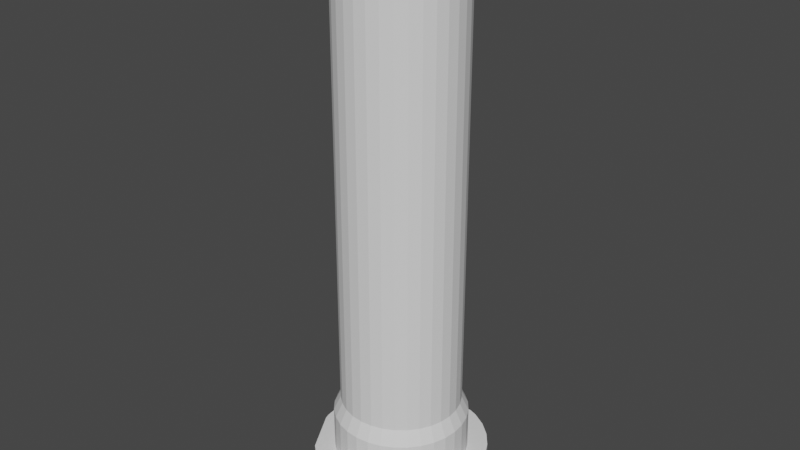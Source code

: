 # Source: buffer.blend  (saved by Blender 2.82.7; exported with 4.5.12 LTS)
import bpy
from mathutils import Matrix  # noqa: F401  (used for matrix-valued properties, if any)

bpy.ops.wm.read_factory_settings(use_empty=True)
scene = bpy.context.scene
scene.name = 'Scene'

# ---- collections
col_collection = bpy.data.collections.new('Collection'); scene.collection.children.link(col_collection)

# ---- world
world_world = bpy.data.worlds.new('World'); scene.world = world_world
world_world.use_nodes = True; world_world.node_tree.nodes.clear()
_N = world_world.node_tree.nodes; _L = world_world.node_tree.links
n0 = _N.new('ShaderNodeOutputWorld'); n0.name = 'World Output'; n0.location = (300, 300)
n1 = _N.new('ShaderNodeBackground'); n1.name = 'Background'; n1.location = (10, 300)
n1.inputs[0].default_value = (0.05088, 0.05088, 0.05088, 1.0)
_L.new(n1.outputs[0], n0.inputs[0])
n0.is_active_output = True
world_world.color = (0.05088, 0.05088, 0.05088)
world_world.use_sun_shadow = False
world_world.sun_shadow_jitter_overblur = 0.0

# ---- meshes
me_cylinder = bpy.data.meshes.new('Cylinder')
me_cylinder.from_pydata([(0.0, 1.0, -1.0), (0.0, 1.0, 1.0), (0.1951, 0.9808, -1.0), (0.1951, 0.9808, 1.0), (0.3827, 0.9239, -1.0), (0.3827, 0.9239, 1.0), (0.5556, 0.8315, -1.0), (0.5556, 0.8315, 1.0), (0.7071, 0.7071, -1.0), (0.7071, 0.7071, 1.0), (0.8315, 0.5556, -1.0), (0.8315, 0.5556, 1.0), (0.9239, 0.3827, -1.0), (0.9239, 0.3827, 1.0), (0.9808, 0.1951, -1.0), (0.9808, 0.1951, 1.0), (1.0, 7.55e-08, -1.0), (1.0, 7.55e-08, 1.0), (0.9808, -0.1951, -1.0), (0.9808, -0.1951, 1.0), (0.9239, -0.3827, -1.0), (0.9239, -0.3827, 1.0), (0.8315, -0.5556, -1.0), (0.8315, -0.5556, 1.0), (0.7071, -0.7071, -1.0), (0.7071, -0.7071, 1.0), (0.5556, -0.8315, -1.0), (0.5556, -0.8315, 1.0), (0.3827, -0.9239, -1.0), (0.3827, -0.9239, 1.0), (0.1951, -0.9808, -1.0), (0.1951, -0.9808, 1.0), (-3.258e-07, -1.0, -1.0), (-3.258e-07, -1.0, 1.0), (-0.1951, -0.9808, -1.0), (-0.1951, -0.9808, 1.0), (-0.3827, -0.9239, -1.0), (-0.3827, -0.9239, 1.0), (-0.5556, -0.8315, -1.0), (-0.5556, -0.8315, 1.0), (-0.7071, -0.7071, -1.0), (-0.7071, -0.7071, 1.0), (-0.8315, -0.5556, -1.0), (-0.8315, -0.5556, 1.0), (-0.9239, -0.3827, -1.0), (-0.9239, -0.3827, 1.0), (-0.9808, -0.1951, -1.0), (-0.9808, -0.1951, 1.0), (-1.0, 9.656e-07, -1.0), (-1.0, 9.656e-07, 1.0), (-0.9808, 0.1951, -1.0), (-0.9808, 0.1951, 1.0), (-0.9239, 0.3827, -1.0), (-0.9239, 0.3827, 1.0), (-0.8315, 0.5556, -1.0), (-0.8315, 0.5556, 1.0), (-0.7071, 0.7071, -1.0), (-0.7071, 0.7071, 1.0), (-0.5556, 0.8315, -1.0), (-0.5556, 0.8315, 1.0), (-0.3827, 0.9239, -1.0), (-0.3827, 0.9239, 1.0), (-0.1951, 0.9808, -1.0), (-0.1951, 0.9808, 1.0), (-0.6224, 0.2578, 1.0), (-0.6224, 0.2578, -1.0), (-0.5601, 0.3743, 1.0), (-0.5601, 0.3743, -1.0), (0.2578, 0.6224, 1.0), (0.2578, 0.6224, -1.0), (0.1314, 0.6607, 1.0), (0.1314, 0.6607, -1.0), (-0.6607, 0.1314, 1.0), (-0.6607, 0.1314, -1.0), (0.4764, 0.4764, 1.0), (0.4764, 0.4764, -1.0), (0.3743, -0.5601, 1.0), (0.3743, -0.5601, -1.0), (0.2578, -0.6224, 1.0), (0.2578, -0.6224, -1.0), (0.5601, 0.3743, 1.0), (0.5601, 0.3743, -1.0), (0.1314, -0.6607, 1.0), (0.1314, -0.6607, -1.0), (-0.2578, -0.6224, 1.0), (-0.2578, -0.6224, -1.0), (-0.6737, 6.505e-07, 1.0), (-0.6737, 6.505e-07, -1.0), (-0.2578, 0.6224, 1.0), (-0.2578, 0.6224, -1.0), (-0.3743, -0.5601, 1.0), (-0.3743, -0.5601, -1.0), (0.6607, -0.1314, 1.0), (0.6607, -0.1314, -1.0), (0.4764, -0.4764, 1.0), (0.4764, -0.4764, -1.0), (0.6224, -0.2578, 1.0), (0.6224, -0.2578, -1.0), (0.6737, 5.086e-08, 1.0), (0.6737, 5.086e-08, -1.0), (-0.4764, 0.4764, 1.0), (-0.4764, 0.4764, -1.0), (-0.3743, 0.5601, 1.0), (-0.3743, 0.5601, -1.0), (-2.195e-07, -0.6737, 1.0), (-2.195e-07, -0.6737, -1.0), (0.0, 0.6737, 1.0), (0.0, 0.6737, -1.0), (0.6607, 0.1314, 1.0), (0.6607, 0.1314, -1.0), (0.3743, 0.5601, 1.0), (0.3743, 0.5601, -1.0), (0.6224, 0.2578, 1.0), (0.6224, 0.2578, -1.0), (-0.6224, -0.2578, 1.0), (-0.6224, -0.2578, -1.0), (-0.5601, -0.3743, 1.0), (-0.5601, -0.3743, -1.0), (-0.6607, -0.1314, 1.0), (-0.6607, -0.1314, -1.0), (-0.4764, -0.4764, 1.0), (-0.4764, -0.4764, -1.0), (-0.1314, -0.6607, 1.0), (-0.1314, -0.6607, -1.0), (0.5601, -0.3743, 1.0), (0.5601, -0.3743, -1.0), (-0.1314, 0.6607, 1.0), (-0.1314, 0.6607, -1.0)], [], [(0, 1, 3, 2), (2, 3, 5, 4), (4, 5, 7, 6), (6, 7, 9, 8), (8, 9, 11, 10), (10, 11, 13, 12), (12, 13, 15, 14), (14, 15, 17, 16), (16, 17, 19, 18), (18, 19, 21, 20), (20, 21, 23, 22), (22, 23, 25, 24), (24, 25, 27, 26), (26, 27, 29, 28), (28, 29, 31, 30), (30, 31, 33, 32), (32, 33, 35, 34), (34, 35, 37, 36), (36, 37, 39, 38), (38, 39, 41, 40), (40, 41, 43, 42), (42, 43, 45, 44), (44, 45, 47, 46), (46, 47, 49, 48), (48, 49, 51, 50), (50, 51, 53, 52), (52, 53, 55, 54), (54, 55, 57, 56), (56, 57, 59, 58), (58, 59, 61, 60), (3, 1, 63, 61, 59, 57, 55, 53, 51, 49, 86, 72, 64, 66, 100, 102, 88, 126, 106, 70, 68, 110, 74, 80, 112, 108, 98, 17, 15, 13, 11, 9, 7, 5), (60, 61, 63, 62), (62, 63, 1, 0), (0, 2, 4, 6, 8, 10, 12, 14, 16, 99, 109, 113, 81, 75, 111, 69, 71, 107, 127, 89, 103, 101, 67, 65, 73, 87, 48, 50, 52, 54, 56, 58, 60, 62), (93, 92, 98, 99), (95, 94, 124, 125), (125, 124, 96, 97), (73, 72, 86, 87), (109, 108, 112, 113), (99, 98, 108, 109), (81, 80, 74, 75), (107, 106, 126, 127), (123, 122, 104, 105), (67, 66, 64, 65), (105, 104, 82, 83), (127, 126, 88, 89), (75, 74, 110, 111), (91, 90, 84, 85), (17, 98, 92, 96, 124, 94, 76, 78, 82, 104, 122, 84, 90, 120, 116, 114, 118, 86, 49, 47, 45, 43, 41, 39, 37, 35, 33, 31, 29, 27, 25, 23, 21, 19), (111, 110, 68, 69), (77, 76, 94, 95), (103, 102, 100, 101), (65, 64, 72, 73), (79, 78, 76, 77), (121, 120, 90, 91), (115, 114, 116, 117), (71, 70, 106, 107), (113, 112, 80, 81), (87, 86, 118, 119), (97, 96, 92, 93), (85, 84, 122, 123), (89, 88, 102, 103), (69, 68, 70, 71), (83, 82, 78, 79), (119, 118, 114, 115), (101, 100, 66, 67), (117, 116, 120, 121), (48, 87, 119, 115, 117, 121, 91, 85, 123, 105, 83, 79, 77, 95, 125, 97, 93, 99, 16, 18, 20, 22, 24, 26, 28, 30, 32, 34, 36, 38, 40, 42, 44, 46)])
_uv = me_cylinder.uv_layers.new(name='UVMap')
_uv.uv.foreach_set('vector', [1.0, 0.5, 1.0, 1.0, 0.9688, 1.0, 0.9688, 0.5, 0.9688, 0.5, 0.9688, 1.0, 0.9375, 1.0, 0.9375, 0.5, 0.9375, 0.5, 0.9375, 1.0, 0.9062, 1.0, 0.9062, 0.5, 0.9062, 0.5, 0.9062, 1.0, 0.875, 1.0, 0.875, 0.5, 0.875, 0.5, 0.875, 1.0, 0.8438, 1.0, 0.8438, 0.5, 0.8438, 0.5, 0.8438, 1.0, 0.8125, 1.0, 0.8125, 0.5, 0.8125, 0.5, 0.8125, 1.0, 0.7812, 1.0, 0.7812, 0.5, 0.7812, 0.5, 0.7812, 1.0, 0.75, 1.0, 0.75, 0.5, 0.75, 0.5, 0.75, 1.0, 0.7188, 1.0, 0.7188, 0.5, 0.7188, 0.5, 0.7188, 1.0, 0.6875, 1.0, 0.6875, 0.5, 0.6875, 0.5, 0.6875, 1.0, 0.6562, 1.0, 0.6562, 0.5, 0.6562, 0.5, 0.6562, 1.0, 0.625, 1.0, 0.625, 0.5, 0.625, 0.5, 0.625, 1.0, 0.5938, 1.0, 0.5938, 0.5, 0.5938, 0.5, 0.5938, 1.0, 0.5625, 1.0, 0.5625, 0.5, 0.5625, 0.5, 0.5625, 1.0, 0.5312, 1.0, 0.5312, 0.5, 0.5312, 0.5, 0.5312, 1.0, 0.5, 1.0, 0.5, 0.5, 0.5, 0.5, 0.5, 1.0, 0.4688, 1.0, 0.4688, 0.5, 0.4688, 0.5, 0.4688, 1.0, 0.4375, 1.0, 0.4375, 0.5, 0.4375, 0.5, 0.4375, 1.0, 0.4062, 1.0, 0.4062, 0.5, 0.4062, 0.5, 0.4062, 1.0, 0.375, 1.0, 0.375, 0.5, 0.375, 0.5, 0.375, 1.0, 0.3438, 1.0, 0.3438, 0.5, 0.3438, 0.5, 0.3438, 1.0, 0.3125, 1.0, 0.3125, 0.5, 0.3125, 0.5, 0.3125, 1.0, 0.2812, 1.0, 0.2812, 0.5, 0.2812, 0.5, 0.2812, 1.0, 0.25, 1.0, 0.25, 0.5, 0.25, 0.5, 0.25, 1.0, 0.2188, 1.0, 0.2188, 0.5, 0.2188, 0.5, 0.2188, 1.0, 0.1875, 1.0, 0.1875, 0.5, 0.1875, 0.5, 0.1875, 1.0, 0.1562, 1.0, 0.1562, 0.5, 0.1562, 0.5, 0.1562, 1.0, 0.125, 1.0, 0.125, 0.5, 0.125, 0.5, 0.125, 1.0, 0.09375, 1.0, 0.09375, 0.5, 0.09375, 0.5, 0.09375, 1.0, 0.0625, 1.0, 0.0625, 0.5, 0.2968, 0.4854, 0.25, 0.49, 0.2032, 0.4854, 0.1582, 0.4717, 0.1167, 0.4496, 0.08029, 0.4197, 0.05045, 0.3833, 0.02827, 0.3418, 0.01461, 0.2968, 0.01, 0.25, 0.08832, 0.25, 0.09142, 0.2815, 0.1006, 0.3119, 0.1156, 0.3398, 0.1357, 0.3643, 0.1602, 0.3844, 0.1881, 0.3994, 0.2185, 0.4086, 0.25, 0.4117, 0.2815, 0.4086, 0.3119, 0.3994, 0.3398, 0.3844, 0.3643, 0.3643, 0.3844, 0.3398, 0.3994, 0.3119, 0.4086, 0.2815, 0.4117, 0.25, 0.49, 0.25, 0.4854, 0.2968, 0.4717, 0.3418, 0.4496, 0.3833, 0.4197, 0.4197, 0.3833, 0.4496, 0.3418, 0.4717, 0.0625, 0.5, 0.0625, 1.0, 0.03125, 1.0, 0.03125, 0.5, 0.03125, 0.5, 0.03125, 1.0, 0.0, 1.0, 0.0, 0.5, 0.75, 0.49, 0.7968, 0.4854, 0.8418, 0.4717, 0.8833, 0.4496, 0.9197, 0.4197, 0.9496, 0.3833, 0.9717, 0.3418, 0.9854, 0.2968, 0.99, 0.25, 0.9117, 0.25, 0.9086, 0.2815, 0.8994, 0.3119, 0.8844, 0.3398, 0.8643, 0.3643, 0.8398, 0.3844, 0.8119, 0.3994, 0.7815, 0.4086, 0.75, 0.4117, 0.7185, 0.4086, 0.6881, 0.3994, 0.6602, 0.3844, 0.6357, 0.3643, 0.6156, 0.3398, 0.6006, 0.3119, 0.5914, 0.2815, 0.5883, 0.25, 0.51, 0.25, 0.5146, 0.2968, 0.5283, 0.3418, 0.5504, 0.3833, 0.5803, 0.4197, 0.6167, 0.4496, 0.6582, 0.4717, 0.7032, 0.4854, 0.7188, 0.5424, 0.7188, 0.584, 0.75, 0.584, 0.75, 0.5424, 0.625, 0.5424, 0.625, 0.584, 0.6562, 0.584, 0.6562, 0.5424, 0.6562, 0.5424, 0.6562, 0.584, 0.6875, 0.584, 0.6875, 0.5424, 0.2188, 0.5424, 0.2188, 0.584, 0.25, 0.584, 0.25, 0.5424, 0.7812, 0.5424, 0.7812, 0.584, 0.8125, 0.584, 0.8125, 0.5424, 0.75, 0.5424, 0.75, 0.584, 0.7812, 0.584, 0.7812, 0.5424, 0.8438, 0.5424, 0.8438, 0.584, 0.875, 0.584, 0.875, 0.5424, 0.0, 0.5424, 0.0, 0.584, 0.03125, 0.584, 0.03125, 0.5424, 0.4688, 0.5424, 0.4688, 0.584, 0.5, 0.584, 0.5, 0.5424, 0.1562, 0.5424, 0.1562, 0.584, 0.1875, 0.584, 0.1875, 0.5424, 0.5, 0.5424, 0.5, 0.584, 0.5312, 0.584, 0.5312, 0.5424, 0.03125, 0.5424, 0.03125, 0.584, 0.0625, 0.584, 0.0625, 0.5424, 0.875, 0.5424, 0.875, 0.584, 0.9062, 0.584, 0.9062, 0.5424, 0.4062, 0.5424, 0.4062, 0.584, 0.4375, 0.584, 0.4375, 0.5424, 0.49, 0.25, 0.4117, 0.25, 0.4086, 0.2185, 0.3994, 0.1881, 0.3844, 0.1602, 0.3643, 0.1357, 0.3398, 0.1156, 0.3119, 0.1006, 0.2815, 0.09142, 0.25, 0.08832, 0.2185, 0.09142, 0.1881, 0.1006, 0.1602, 0.1156, 0.1357, 0.1357, 0.1156, 0.1602, 0.1006, 0.1881, 0.09142, 0.2185, 0.08832, 0.25, 0.01, 0.25, 0.01461, 0.2032, 0.02827, 0.1582, 0.05045, 0.1167, 0.08029, 0.08029, 0.1167, 0.05045, 0.1582, 0.02827, 0.2032, 0.01461, 0.25, 0.01, 0.2968, 0.01461, 0.3418, 0.02827, 0.3833, 0.05045, 0.4197, 0.08029, 0.4496, 0.1167, 0.4717, 0.1582, 0.4854, 0.2032, 0.9062, 0.5424, 0.9062, 0.584, 0.9375, 0.584, 0.9375, 0.5424, 0.5938, 0.5424, 0.5938, 0.584, 0.625, 0.584, 0.625, 0.5424, 0.09375, 0.5424, 0.09375, 0.584, 0.125, 0.584, 0.125, 0.5424, 0.1875, 0.5424, 0.1875, 0.584, 0.2188, 0.584, 0.2188, 0.5424, 0.5625, 0.5424, 0.5625, 0.584, 0.5938, 0.584, 0.5938, 0.5424, 0.375, 0.5424, 0.375, 0.584, 0.4062, 0.584, 0.4062, 0.5424, 0.3125, 0.5424, 0.3125, 0.584, 0.3438, 0.584, 0.3438, 0.5424, 0.9688, 0.5424, 0.9688, 0.584, 1.0, 0.584, 1.0, 0.5424, 0.8125, 0.5424, 0.8125, 0.584, 0.8438, 0.584, 0.8438, 0.5424, 0.25, 0.5424, 0.25, 0.584, 0.2812, 0.584, 0.2812, 0.5424, 0.6875, 0.5424, 0.6875, 0.584, 0.7188, 0.584, 0.7188, 0.5424, 0.4375, 0.5424, 0.4375, 0.584, 0.4688, 0.584, 0.4688, 0.5424, 0.0625, 0.5424, 0.0625, 0.584, 0.09375, 0.584, 0.09375, 0.5424, 0.9375, 0.5424, 0.9375, 0.584, 0.9688, 0.584, 0.9688, 0.5424, 0.5312, 0.5424, 0.5312, 0.584, 0.5625, 0.584, 0.5625, 0.5424, 0.2812, 0.5424, 0.2812, 0.584, 0.3125, 0.584, 0.3125, 0.5424, 0.125, 0.5424, 0.125, 0.584, 0.1562, 0.584, 0.1562, 0.5424, 0.3438, 0.5424, 0.3438, 0.584, 0.375, 0.584, 0.375, 0.5424, 0.51, 0.25, 0.5883, 0.25, 0.5914, 0.2185, 0.6006, 0.1881, 0.6156, 0.1602, 0.6357, 0.1357, 0.6602, 0.1156, 0.6881, 0.1006, 0.7185, 0.09142, 0.75, 0.08832, 0.7815, 0.09142, 0.8119, 0.1006, 0.8398, 0.1156, 0.8643, 0.1357, 0.8844, 0.1602, 0.8994, 0.1881, 0.9086, 0.2185, 0.9117, 0.25, 0.99, 0.25, 0.9854, 0.2032, 0.9717, 0.1582, 0.9496, 0.1167, 0.9197, 0.08029, 0.8833, 0.05045, 0.8418, 0.02827, 0.7968, 0.01461, 0.75, 0.01, 0.7032, 0.01461, 0.6582, 0.02827, 0.6167, 0.05045, 0.5803, 0.08029, 0.5504, 0.1167, 0.5283, 0.1582, 0.5146, 0.2032])
me_cylinder.use_remesh_fix_poles = True
me_cylinder.use_remesh_preserve_attributes = False
me_cylinder.use_mirror_vertex_groups = False
me_cylinder.update()
me_cylinder_002 = bpy.data.meshes.new('Cylinder.002')
me_cylinder_002.from_pydata([(0.3827, 0.9239, -1.0), (0.3827, 0.9239, 1.0), (0.5556, 0.8315, -1.0), (0.5556, 0.8315, 1.0), (0.7071, 0.7071, -1.0), (0.7071, 0.7071, 1.0), (0.8315, 0.5556, -1.0), (0.8315, 0.5556, 1.0), (0.9239, 0.3827, -1.0), (0.9239, 0.3827, 1.0), (0.9808, 0.1951, -1.0), (0.9808, 0.1951, 1.0), (1.0, 7.55e-08, -1.0), (1.0, 7.55e-08, 1.0), (0.9808, -0.1951, -1.0), (0.9808, -0.1951, 1.0), (0.5556, -0.8315, -1.0), (0.5556, -0.8315, 1.0), (0.3827, -0.9239, -1.0), (0.3827, -0.9239, 1.0), (0.1951, -0.9808, -1.0), (0.1951, -0.9808, 1.0), (-3.258e-07, -1.0, -1.0), (-3.258e-07, -1.0, 1.0), (-0.1951, -0.9808, -1.0), (-0.1951, -0.9808, 1.0), (-0.3827, -0.9239, -1.0), (-0.3827, -0.9239, 1.0), (-0.5556, -0.8315, -1.0), (-0.5556, -0.8315, 1.0), (-0.9808, -0.1951, -1.0), (-0.9808, -0.1951, 1.0), (-1.0, 9.656e-07, -1.0), (-1.0, 9.656e-07, 1.0), (-0.9808, 0.1951, -1.0), (-0.9808, 0.1951, 1.0), (-0.9239, 0.3827, -1.0), (-0.9239, 0.3827, 1.0), (-0.8315, 0.5556, -1.0), (-0.8315, 0.5556, 1.0), (-0.7071, 0.7071, -1.0), (-0.7071, 0.7071, 1.0), (-0.5556, 0.8315, -1.0), (-0.5556, 0.8315, 1.0), (-0.3827, 0.9239, -1.0), (-0.3827, 0.9239, 1.0), (0.2798, 0.9551, 0.1423), (0.2798, 0.9551, 1.0), (-0.2798, 0.9551, 1.0), (-0.2798, 0.9551, -1.0), (0.2798, 0.9551, -1.0), (0.6962, -0.7161, -0.1255), (0.6962, -0.7161, -1.0), (0.9629, -0.2541, 1.0), (0.6962, -0.7161, 1.0), (0.9629, -0.2541, -1.0), (-0.6962, -0.7161, 1.0), (-0.6962, -0.7161, -1.0), (-0.9629, -0.2541, 1.0), (-0.9629, -0.2541, -0.3707), (-0.9629, -0.2541, -1.0), (-0.4827, 0.1954, 1.0), (-0.4827, 0.1954, -1.0), (-0.4344, 0.2837, 1.0), (-0.4344, 0.2837, -1.0), (0.1999, 0.4718, 1.0), (0.1999, 0.4718, -1.0), (0.1019, 0.5009, 1.0), (0.1019, 0.5009, -1.0), (-0.5124, 0.09964, 1.0), (-0.5124, 0.09964, -1.0), (0.3694, 0.3611, 1.0), (0.3694, 0.3611, -1.0), (0.2903, -0.4246, 1.0), (0.2903, -0.4246, -1.0), (0.1999, -0.4718, 1.0), (0.1999, -0.4718, -1.0), (0.4344, 0.2837, 1.0), (0.4344, 0.2837, -1.0), (0.1019, -0.5009, 1.0), (0.1019, -0.5009, -1.0), (-0.1999, -0.4718, 1.0), (-0.1999, -0.4718, -1.0), (-0.5224, 4.932e-07, 1.0), (-0.5224, 4.932e-07, -1.0), (-0.1999, 0.4718, 1.0), (-0.1999, 0.4718, -1.0), (-0.2903, -0.4246, 1.0), (-0.2903, -0.4246, -1.0), (0.5124, -0.09964, 1.0), (0.5124, -0.09964, -1.0), (0.3694, -0.3611, 1.0), (0.3694, -0.3611, -1.0), (0.4827, -0.1954, 1.0), (0.4827, -0.1954, -1.0), (0.5224, 3.856e-08, 1.0), (0.5224, 3.856e-08, -1.0), (-0.3694, 0.3611, 1.0), (-0.3694, 0.3611, -1.0), (-0.2903, 0.4246, 1.0), (-0.2903, 0.4246, -1.0), (-1.702e-07, -0.5107, 1.0), (-1.702e-07, -0.5107, -1.0), (0.0, 0.5107, 1.0), (0.0, 0.5107, -1.0), (0.5124, 0.09964, 1.0), (0.5124, 0.09964, -1.0), (0.2903, 0.4246, 1.0), (0.2903, 0.4246, -1.0), (0.4827, 0.1954, 1.0), (0.4827, 0.1954, -1.0), (-0.4827, -0.1954, 1.0), (-0.4827, -0.1954, -1.0), (-0.4344, -0.2837, 1.0), (-0.4344, -0.2837, -1.0), (-0.5124, -0.09964, 1.0), (-0.5124, -0.09964, -1.0), (-0.3694, -0.3611, 1.0), (-0.3694, -0.3611, -1.0), (-0.1019, -0.5009, 1.0), (-0.1019, -0.5009, -1.0), (0.4344, -0.2837, 1.0), (0.4344, -0.2837, -1.0), (-0.1019, 0.5009, 1.0), (-0.1019, 0.5009, -1.0)], [], [(0, 1, 3, 2), (2, 3, 5, 4), (4, 5, 7, 6), (6, 7, 9, 8), (8, 9, 11, 10), (10, 11, 13, 12), (12, 13, 15, 14), (14, 15, 53, 55), (16, 17, 19, 18), (18, 19, 21, 20), (20, 21, 23, 22), (22, 23, 25, 24), (24, 25, 27, 26), (26, 27, 29, 28), (28, 29, 56, 57), (30, 31, 33, 32), (32, 33, 35, 34), (34, 35, 37, 36), (36, 37, 39, 38), (38, 39, 41, 40), (40, 41, 43, 42), (42, 43, 45, 44), (44, 45, 48, 49), (49, 50, 0, 2, 4, 6, 8, 10, 12, 96, 106, 110, 78, 72, 108, 66, 68, 104, 124, 86, 100, 98, 64, 62, 70, 84, 32, 34, 36, 38, 40, 42, 44), (47, 48, 45, 43, 41, 39, 37, 35, 33, 83, 69, 61, 63, 97, 99, 85, 123, 103, 67, 65, 107, 71, 77, 109, 105, 95, 13, 11, 9, 7, 5, 3, 1), (50, 46, 47, 1, 0), (47, 46, 50, 49, 48), (54, 51, 52, 55, 53), (52, 51, 54, 17, 16), (58, 59, 60, 57, 56), (60, 59, 58, 31, 30), (90, 89, 95, 96), (92, 91, 121, 122), (122, 121, 93, 94), (70, 69, 83, 84), (106, 105, 109, 110), (96, 95, 105, 106), (78, 77, 71, 72), (104, 103, 123, 124), (120, 119, 101, 102), (64, 63, 61, 62), (102, 101, 79, 80), (124, 123, 85, 86), (72, 71, 107, 108), (88, 87, 81, 82), (32, 84, 116, 112, 114, 118, 88, 82, 120, 102, 80, 76, 74, 92, 122, 94, 90, 96, 12, 14, 55, 52, 16, 18, 20, 22, 24, 26, 28, 57, 60, 30), (108, 107, 65, 66), (74, 73, 91, 92), (100, 99, 97, 98), (13, 95, 89, 93, 121, 91, 73, 75, 79, 101, 119, 81, 87, 117, 113, 111, 115, 83, 33, 31, 58, 56, 29, 27, 25, 23, 21, 19, 17, 54, 53, 15), (62, 61, 69, 70), (76, 75, 73, 74), (118, 117, 87, 88), (112, 111, 113, 114), (68, 67, 103, 104), (110, 109, 77, 78), (84, 83, 115, 116), (94, 93, 89, 90), (82, 81, 119, 120), (86, 85, 99, 100), (66, 65, 67, 68), (80, 79, 75, 76), (116, 115, 111, 112), (98, 97, 63, 64), (114, 113, 117, 118)])
_uv = me_cylinder_002.uv_layers.new(name='UVMap')
_uv.uv.foreach_set('vector', [0.9375, 0.5, 0.9375, 1.0, 0.9062, 1.0, 0.9062, 0.5, 0.9062, 0.5, 0.9062, 1.0, 0.875, 1.0, 0.875, 0.5, 0.875, 0.5, 0.875, 1.0, 0.8438, 1.0, 0.8438, 0.5, 0.8438, 0.5, 0.8438, 1.0, 0.8125, 1.0, 0.8125, 0.5, 0.8125, 0.5, 0.8125, 1.0, 0.7812, 1.0, 0.7812, 0.5, 0.7812, 0.5, 0.7812, 1.0, 0.75, 1.0, 0.75, 0.5, 0.75, 0.5, 0.75, 1.0, 0.7188, 1.0, 0.7188, 0.5, 0.7188, 0.5, 0.7188, 1.0, 0.7089, 1.0, 0.7089, 0.5, 0.5938, 0.5, 0.5938, 1.0, 0.5625, 1.0, 0.5625, 0.5, 0.5625, 0.5, 0.5625, 1.0, 0.5312, 1.0, 0.5312, 0.5, 0.5312, 0.5, 0.5312, 1.0, 0.5, 1.0, 0.5, 0.5, 0.5, 0.5, 0.5, 1.0, 0.4688, 1.0, 0.4688, 0.5, 0.4688, 0.5, 0.4688, 1.0, 0.4375, 1.0, 0.4375, 0.5, 0.4375, 0.5, 0.4375, 1.0, 0.4062, 1.0, 0.4062, 0.5, 0.4062, 0.5, 0.4062, 1.0, 0.3773, 1.0, 0.3773, 0.5, 0.2812, 0.5, 0.2812, 1.0, 0.25, 1.0, 0.25, 0.5, 0.25, 0.5, 0.25, 1.0, 0.2188, 1.0, 0.2188, 0.5, 0.2188, 0.5, 0.2188, 1.0, 0.1875, 1.0, 0.1875, 0.5, 0.1875, 0.5, 0.1875, 1.0, 0.1562, 1.0, 0.1562, 0.5, 0.1562, 0.5, 0.1562, 1.0, 0.125, 1.0, 0.125, 0.5, 0.125, 0.5, 0.125, 1.0, 0.09375, 1.0, 0.09375, 0.5, 0.09375, 0.5, 0.09375, 1.0, 0.0625, 1.0, 0.0625, 0.5, 0.0625, 0.5, 0.0625, 1.0, 0.04535, 1.0, 0.04535, 0.5, 0.6829, 0.4792, 0.8171, 0.4792, 0.8418, 0.4717, 0.8833, 0.4496, 0.9197, 0.4197, 0.9496, 0.3833, 0.9717, 0.3418, 0.9854, 0.2968, 0.99, 0.25, 0.8754, 0.25, 0.873, 0.2739, 0.8658, 0.2969, 0.8543, 0.3181, 0.8387, 0.3367, 0.8197, 0.3519, 0.798, 0.3632, 0.7745, 0.3702, 0.75, 0.3726, 0.7255, 0.3702, 0.702, 0.3632, 0.6803, 0.3519, 0.6613, 0.3367, 0.6457, 0.3181, 0.6342, 0.2969, 0.627, 0.2739, 0.6246, 0.25, 0.51, 0.25, 0.5146, 0.2968, 0.5283, 0.3418, 0.5504, 0.3833, 0.5803, 0.4197, 0.6167, 0.4496, 0.6582, 0.4717, 0.3171, 0.4792, 0.1829, 0.4792, 0.1582, 0.4717, 0.1167, 0.4496, 0.08029, 0.4197, 0.05045, 0.3833, 0.02827, 0.3418, 0.01461, 0.2968, 0.01, 0.25, 0.1246, 0.25, 0.127, 0.2739, 0.1342, 0.2969, 0.1457, 0.3181, 0.1613, 0.3367, 0.1803, 0.3519, 0.202, 0.3632, 0.2255, 0.3702, 0.25, 0.3726, 0.2745, 0.3702, 0.298, 0.3632, 0.3197, 0.3519, 0.3387, 0.3367, 0.3543, 0.3181, 0.3658, 0.2969, 0.373, 0.2739, 0.3754, 0.25, 0.49, 0.25, 0.4854, 0.2968, 0.4717, 0.3418, 0.4496, 0.3833, 0.4197, 0.4197, 0.3833, 0.4496, 0.3418, 0.4717, 0.9546, 0.5, 0.9546, 0.7856, 0.9546, 1.0, 0.9375, 1.0, 0.9375, 0.5, 0.575, 0.8322, 0.5428, 0.8322, 0.5, 0.8322, 0.5, 0.9178, 0.575, 0.9178, 0.575, 0.3422, 0.5328, 0.3422, 0.5, 0.3422, 0.5, 0.4239, 0.575, 0.4239, 0.6227, 0.5, 0.6227, 0.7186, 0.6227, 1.0, 0.5938, 1.0, 0.5938, 0.5, 0.575, 0.8261, 0.5236, 0.8261, 0.5, 0.8261, 0.5, 0.9078, 0.575, 0.9078, 0.2911, 0.5, 0.2911, 0.6573, 0.2911, 1.0, 0.2812, 1.0, 0.2812, 0.5, 0.7188, 0.5007, 0.7188, 0.5424, 0.75, 0.5424, 0.75, 0.5007, 0.625, 0.5007, 0.625, 0.5424, 0.6562, 0.5424, 0.6562, 0.5007, 0.6562, 0.5007, 0.6562, 0.5424, 0.6875, 0.5424, 0.6875, 0.5007, 0.2188, 0.5007, 0.2188, 0.5424, 0.25, 0.5424, 0.25, 0.5007, 0.7812, 0.5007, 0.7812, 0.5424, 0.8125, 0.5424, 0.8125, 0.5007, 0.75, 0.5007, 0.75, 0.5424, 0.7812, 0.5424, 0.7812, 0.5007, 0.8438, 0.5007, 0.8438, 0.5424, 0.875, 0.5424, 0.875, 0.5007, 0.0, 0.5007, 0.0, 0.5424, 0.03125, 0.5424, 0.03125, 0.5007, 0.4688, 0.5007, 0.4688, 0.5424, 0.5, 0.5424, 0.5, 0.5007, 0.1562, 0.5007, 0.1562, 0.5424, 0.1875, 0.5424, 0.1875, 0.5007, 0.5, 0.5007, 0.5, 0.5424, 0.5312, 0.5424, 0.5312, 0.5007, 0.03125, 0.5007, 0.03125, 0.5424, 0.0625, 0.5424, 0.0625, 0.5007, 0.875, 0.5007, 0.875, 0.5424, 0.9062, 0.5424, 0.9062, 0.5007, 0.4062, 0.5007, 0.4062, 0.5424, 0.4375, 0.5424, 0.4375, 0.5007, 0.51, 0.25, 0.6246, 0.25, 0.627, 0.2261, 0.6342, 0.2031, 0.6457, 0.1819, 0.6613, 0.1633, 0.6803, 0.1481, 0.702, 0.1368, 0.7255, 0.1298, 0.75, 0.1274, 0.7745, 0.1298, 0.798, 0.1368, 0.8197, 0.1481, 0.8387, 0.1633, 0.8543, 0.1819, 0.8658, 0.2031, 0.873, 0.2261, 0.8754, 0.25, 0.99, 0.25, 0.9854, 0.2032, 0.9811, 0.189, 0.9171, 0.07814, 0.8833, 0.05045, 0.8418, 0.02827, 0.7968, 0.01461, 0.75, 0.01, 0.7032, 0.01461, 0.6582, 0.02827, 0.6167, 0.05045, 0.5829, 0.07814, 0.5189, 0.189, 0.5146, 0.2032, 0.9062, 0.5007, 0.9062, 0.5424, 0.9375, 0.5424, 0.9375, 0.5007, 0.5938, 0.5007, 0.5938, 0.5424, 0.625, 0.5424, 0.625, 0.5007, 0.09375, 0.5007, 0.09375, 0.5424, 0.125, 0.5424, 0.125, 0.5007, 0.49, 0.25, 0.3754, 0.25, 0.373, 0.2261, 0.3658, 0.2031, 0.3543, 0.1819, 0.3387, 0.1633, 0.3197, 0.1481, 0.298, 0.1368, 0.2745, 0.1298, 0.25, 0.1274, 0.2255, 0.1298, 0.202, 0.1368, 0.1803, 0.1481, 0.1613, 0.1633, 0.1457, 0.1819, 0.1342, 0.2031, 0.127, 0.2261, 0.1246, 0.25, 0.01, 0.25, 0.01461, 0.2032, 0.01891, 0.189, 0.08292, 0.07814, 0.1167, 0.05045, 0.1582, 0.02827, 0.2032, 0.01461, 0.25, 0.01, 0.2968, 0.01461, 0.3418, 0.02827, 0.3833, 0.05045, 0.4171, 0.07814, 0.4811, 0.189, 0.4854, 0.2032, 0.1875, 0.5007, 0.1875, 0.5424, 0.2188, 0.5424, 0.2188, 0.5007, 0.5625, 0.5007, 0.5625, 0.5424, 0.5938, 0.5424, 0.5938, 0.5007, 0.375, 0.5007, 0.375, 0.5424, 0.4062, 0.5424, 0.4062, 0.5007, 0.3125, 0.5007, 0.3125, 0.5424, 0.3438, 0.5424, 0.3438, 0.5007, 0.9688, 0.5007, 0.9688, 0.5424, 1.0, 0.5424, 1.0, 0.5007, 0.8125, 0.5007, 0.8125, 0.5424, 0.8438, 0.5424, 0.8438, 0.5007, 0.25, 0.5007, 0.25, 0.5424, 0.2812, 0.5424, 0.2812, 0.5007, 0.6875, 0.5007, 0.6875, 0.5424, 0.7188, 0.5424, 0.7188, 0.5007, 0.4375, 0.5007, 0.4375, 0.5424, 0.4688, 0.5424, 0.4688, 0.5007, 0.0625, 0.5007, 0.0625, 0.5424, 0.09375, 0.5424, 0.09375, 0.5007, 0.9375, 0.5007, 0.9375, 0.5424, 0.9688, 0.5424, 0.9688, 0.5007, 0.5312, 0.5007, 0.5312, 0.5424, 0.5625, 0.5424, 0.5625, 0.5007, 0.2812, 0.5007, 0.2812, 0.5424, 0.3125, 0.5424, 0.3125, 0.5007, 0.125, 0.5007, 0.125, 0.5424, 0.1562, 0.5424, 0.1562, 0.5007, 0.3438, 0.5007, 0.3438, 0.5424, 0.375, 0.5424, 0.375, 0.5007])
me_cylinder_002.use_remesh_fix_poles = True
me_cylinder_002.use_remesh_preserve_attributes = False
me_cylinder_002.use_mirror_vertex_groups = False
me_cylinder_002.update()
me_cone = bpy.data.meshes.new('Cone')
me_cone.from_pydata([(0.0, 1.0, -1.0), (0.1951, 0.9808, -1.0), (0.3827, 0.9239, -1.0), (0.5556, 0.8315, -1.0), (0.7071, 0.7071, -1.0), (0.8315, 0.5556, -1.0), (0.9239, 0.3827, -1.0), (0.9808, 0.1951, -1.0), (1.0, 7.55e-08, -1.0), (0.9808, -0.1951, -1.0), (0.9239, -0.3827, -1.0), (0.8315, -0.5556, -1.0), (0.7071, -0.7071, -1.0), (0.5556, -0.8315, -1.0), (0.3827, -0.9239, -1.0), (0.1951, -0.9808, -1.0), (-3.258e-07, -1.0, -1.0), (-0.1951, -0.9808, -1.0), (-0.3827, -0.9239, -1.0), (-0.5556, -0.8315, -1.0), (-0.7071, -0.7071, -1.0), (-0.8315, -0.5556, -1.0), (-0.9239, -0.3827, -1.0), (-0.9808, -0.1951, -1.0), (-1.0, 9.656e-07, -1.0), (-0.9808, 0.1951, -1.0), (-0.9239, 0.3827, -1.0), (-0.8315, 0.5556, -1.0), (-0.7071, 0.7071, -1.0), (-0.5556, 0.8315, -1.0), (-0.3827, 0.9239, -1.0), (-0.1951, 0.9808, -1.0), (0.3425, 0.8269, -0.79), (0.4972, 0.7442, -0.79), (0.1746, 0.8778, -0.79), (0.0, 0.895, -0.79), (-0.1746, 0.8778, -0.79), (-0.895, 8.642e-07, -0.79), (0.7442, 0.4972, -0.79), (0.8269, 0.3425, -0.79), (0.8778, 0.1746, -0.79), (0.6329, 0.6329, -0.79), (-0.6329, 0.6329, -0.79), (-0.4972, 0.7442, -0.79), (-0.7442, 0.4972, -0.79), (-0.8778, 0.1746, -0.79), (-0.3425, 0.8269, -0.79), (-0.8269, 0.3425, -0.79), (0.1746, -0.8778, -0.79), (-2.916e-07, -0.895, -0.79), (0.3425, -0.8269, -0.79), (-0.8778, -0.1746, -0.79), (-0.4972, -0.7442, -0.79), (-0.6329, -0.6329, -0.79), (0.4972, -0.7442, -0.79), (-0.1746, -0.8778, -0.79), (-0.8269, -0.3425, -0.79), (-0.3425, -0.8269, -0.79), (-0.7442, -0.4972, -0.79), (0.6329, -0.6329, -0.79), (0.895, 6.757e-08, -0.79), (0.8778, -0.1746, -0.79), (0.8269, -0.3425, -0.79), (0.7442, -0.4972, -0.79)], [], [(0, 35, 34, 1), (1, 34, 32, 2), (2, 32, 33, 3), (3, 33, 41, 4), (4, 41, 38, 5), (5, 38, 39, 6), (6, 39, 40, 7), (7, 40, 60, 8), (8, 60, 61, 9), (9, 61, 62, 10), (10, 62, 63, 11), (11, 63, 59, 12), (12, 59, 54, 13), (13, 54, 50, 14), (14, 50, 48, 15), (15, 48, 49, 16), (16, 49, 55, 17), (17, 55, 57, 18), (18, 57, 52, 19), (19, 52, 53, 20), (20, 53, 58, 21), (21, 58, 56, 22), (22, 56, 51, 23), (23, 51, 37, 24), (24, 37, 45, 25), (25, 45, 47, 26), (26, 47, 44, 27), (27, 44, 42, 28), (28, 42, 43, 29), (29, 43, 46, 30), (30, 46, 36, 31), (31, 36, 35, 0), (0, 1, 2, 3, 4, 5, 6, 7, 8, 9, 10, 11, 12, 13, 14, 15, 16, 17, 18, 19, 20, 21, 22, 23, 24, 25, 26, 27, 28, 29, 30, 31), (61, 60, 40, 39, 38, 41, 33, 32, 34, 35, 36, 46, 43, 42, 44, 47, 45, 37, 51, 56, 58, 53, 52, 57, 55, 49, 48, 50, 54, 59, 63, 62)])
_uv = me_cone.uv_layers.new(name='UVMap')
_uv.uv.foreach_set('vector', [0.25, 0.49, 0.25, 0.4648, 0.2919, 0.4607, 0.2968, 0.4854, 0.2968, 0.4854, 0.2919, 0.4607, 0.3322, 0.4484, 0.3418, 0.4717, 0.3418, 0.4717, 0.3322, 0.4484, 0.3693, 0.4286, 0.3833, 0.4496, 0.3833, 0.4496, 0.3693, 0.4286, 0.4019, 0.4019, 0.4197, 0.4197, 0.4197, 0.4197, 0.4019, 0.4019, 0.4286, 0.3693, 0.4496, 0.3833, 0.4496, 0.3833, 0.4286, 0.3693, 0.4484, 0.3322, 0.4717, 0.3418, 0.4717, 0.3418, 0.4484, 0.3322, 0.4607, 0.2919, 0.4854, 0.2968, 0.4854, 0.2968, 0.4607, 0.2919, 0.4648, 0.25, 0.49, 0.25, 0.49, 0.25, 0.4648, 0.25, 0.4607, 0.2081, 0.4854, 0.2032, 0.4854, 0.2032, 0.4607, 0.2081, 0.4484, 0.1678, 0.4717, 0.1582, 0.4717, 0.1582, 0.4484, 0.1678, 0.4286, 0.1307, 0.4496, 0.1167, 0.4496, 0.1167, 0.4286, 0.1307, 0.4019, 0.09811, 0.4197, 0.08029, 0.4197, 0.08029, 0.4019, 0.09811, 0.3693, 0.0714, 0.3833, 0.05045, 0.3833, 0.05045, 0.3693, 0.0714, 0.3322, 0.05155, 0.3418, 0.02827, 0.3418, 0.02827, 0.3322, 0.05155, 0.2919, 0.03933, 0.2968, 0.01461, 0.2968, 0.01461, 0.2919, 0.03933, 0.25, 0.0352, 0.25, 0.01, 0.25, 0.01, 0.25, 0.0352, 0.2081, 0.03933, 0.2032, 0.01461, 0.2032, 0.01461, 0.2081, 0.03933, 0.1678, 0.05155, 0.1582, 0.02827, 0.1582, 0.02827, 0.1678, 0.05155, 0.1307, 0.0714, 0.1167, 0.05045, 0.1167, 0.05045, 0.1307, 0.0714, 0.09811, 0.09811, 0.08029, 0.08029, 0.08029, 0.08029, 0.09811, 0.09811, 0.0714, 0.1307, 0.05045, 0.1167, 0.05045, 0.1167, 0.0714, 0.1307, 0.05155, 0.1678, 0.02827, 0.1582, 0.02827, 0.1582, 0.05155, 0.1678, 0.03933, 0.2081, 0.01461, 0.2032, 0.01461, 0.2032, 0.03933, 0.2081, 0.0352, 0.25, 0.01, 0.25, 0.01, 0.25, 0.0352, 0.25, 0.03933, 0.2919, 0.01461, 0.2968, 0.01461, 0.2968, 0.03933, 0.2919, 0.05155, 0.3322, 0.02827, 0.3418, 0.02827, 0.3418, 0.05155, 0.3322, 0.0714, 0.3693, 0.05045, 0.3833, 0.05045, 0.3833, 0.0714, 0.3693, 0.09811, 0.4019, 0.08029, 0.4197, 0.08029, 0.4197, 0.09811, 0.4019, 0.1307, 0.4286, 0.1167, 0.4496, 0.1167, 0.4496, 0.1307, 0.4286, 0.1678, 0.4484, 0.1582, 0.4717, 0.1582, 0.4717, 0.1678, 0.4484, 0.2081, 0.4607, 0.2032, 0.4854, 0.2032, 0.4854, 0.2081, 0.4607, 0.25, 0.4648, 0.25, 0.49, 0.75, 0.49, 0.7968, 0.4854, 0.8418, 0.4717, 0.8833, 0.4496, 0.9197, 0.4197, 0.9496, 0.3833, 0.9717, 0.3418, 0.9854, 0.2968, 0.99, 0.25, 0.9854, 0.2032, 0.9717, 0.1582, 0.9496, 0.1167, 0.9197, 0.08029, 0.8833, 0.05045, 0.8418, 0.02827, 0.7968, 0.01461, 0.75, 0.01, 0.7032, 0.01461, 0.6582, 0.02827, 0.6167, 0.05045, 0.5803, 0.08029, 0.5504, 0.1167, 0.5283, 0.1582, 0.5146, 0.2032, 0.51, 0.25, 0.5146, 0.2968, 0.5283, 0.3418, 0.5504, 0.3833, 0.5803, 0.4197, 0.6167, 0.4496, 0.6582, 0.4717, 0.7032, 0.4854, 0.8791, 0.2216, 0.8817, 0.25, 0.8791, 0.2784, 0.8716, 0.3058, 0.8595, 0.331, 0.8431, 0.3531, 0.8231, 0.3712, 0.8004, 0.3847, 0.7757, 0.393, 0.75, 0.3958, 0.7243, 0.393, 0.6996, 0.3847, 0.6769, 0.3712, 0.6569, 0.3531, 0.6405, 0.331, 0.6284, 0.3058, 0.6209, 0.2784, 0.6183, 0.25, 0.6209, 0.2216, 0.6284, 0.1942, 0.6405, 0.169, 0.6569, 0.1469, 0.6769, 0.1288, 0.6996, 0.1153, 0.7243, 0.107, 0.75, 0.1042, 0.7757, 0.107, 0.8004, 0.1153, 0.8231, 0.1288, 0.8431, 0.1469, 0.8595, 0.169, 0.8716, 0.1942])
me_cone.use_remesh_fix_poles = True
me_cone.use_remesh_preserve_attributes = False
me_cone.use_mirror_vertex_groups = False
me_cone.update()
me_cylinder_003 = bpy.data.meshes.new('Cylinder.003')
me_cylinder_003.from_pydata([(0.0, 0.7529, 0.8677), (0.1469, 0.7385, 0.8677), (0.2881, 0.6956, 0.8677), (0.4183, 0.626, 0.8677), (0.5324, 0.5324, 0.8677), (0.626, 0.4183, 0.8677), (0.6956, 0.2881, 0.8677), (0.7385, 0.1469, 0.8677), (0.7529, 5.685e-08, 0.8677), (0.7385, -0.1469, 0.8677), (0.6956, -0.2881, 0.8677), (0.626, -0.4183, 0.8677), (0.5324, -0.5324, 0.8677), (0.4183, -0.626, 0.8677), (0.2881, -0.6956, 0.8677), (0.1469, -0.7385, 0.8677), (-2.453e-07, -0.7529, 0.8677), (-0.1469, -0.7385, 0.8677), (-0.2881, -0.6956, 0.8677), (-0.4183, -0.626, 0.8677), (-0.5324, -0.5324, 0.8677), (-0.626, -0.4183, 0.8677), (-0.6956, -0.2881, 0.8677), (-0.7385, -0.1469, 0.8677), (-0.7529, 7.27e-07, 0.8677), (-0.7385, 0.1469, 0.8677), (-0.6956, 0.2881, 0.8677), (-0.626, 0.4183, 0.8677), (-0.5324, 0.5324, 0.8677), (-0.4183, 0.626, 0.8677), (-0.2881, 0.6956, 0.8677), (-0.1469, 0.7385, 0.8677), (0.0, 1.0, -1.0), (0.0, 1.0, 1.0), (0.1951, 0.9808, -1.0), (0.1951, 0.9808, 1.0), (0.3827, 0.9239, -1.0), (0.3827, 0.9239, 1.0), (0.5556, 0.8315, -1.0), (0.5556, 0.8315, 1.0), (0.7071, 0.7071, -1.0), (0.7071, 0.7071, 1.0), (0.8315, 0.5556, -1.0), (0.8315, 0.5556, 1.0), (0.9239, 0.3827, -1.0), (0.9239, 0.3827, 1.0), (0.9808, 0.1951, -1.0), (0.9808, 0.1951, 1.0), (1.0, 7.55e-08, -1.0), (1.0, 7.55e-08, 1.0), (0.9808, -0.1951, -1.0), (0.9808, -0.1951, 1.0), (0.9239, -0.3827, -1.0), (0.9239, -0.3827, 1.0), (0.8315, -0.5556, -1.0), (0.8315, -0.5556, 1.0), (0.7071, -0.7071, -1.0), (0.7071, -0.7071, 1.0), (0.5556, -0.8315, -1.0), (0.5556, -0.8315, 1.0), (0.3827, -0.9239, -1.0), (0.3827, -0.9239, 1.0), (0.1951, -0.9808, -1.0), (0.1951, -0.9808, 1.0), (-3.258e-07, -1.0, -1.0), (-3.258e-07, -1.0, 1.0), (-0.1951, -0.9808, -1.0), (-0.1951, -0.9808, 1.0), (-0.3827, -0.9239, -1.0), (-0.3827, -0.9239, 1.0), (-0.5556, -0.8315, -1.0), (-0.5556, -0.8315, 1.0), (-0.7071, -0.7071, -1.0), (-0.7071, -0.7071, 1.0), (-0.8315, -0.5556, -1.0), (-0.8315, -0.5556, 1.0), (-0.9239, -0.3827, -1.0), (-0.9239, -0.3827, 1.0), (-0.9808, -0.1951, -1.0), (-0.9808, -0.1951, 1.0), (-1.0, 9.656e-07, -1.0), (-1.0, 9.656e-07, 1.0), (-0.9808, 0.1951, -1.0), (-0.9808, 0.1951, 1.0), (-0.9239, 0.3827, -1.0), (-0.9239, 0.3827, 1.0), (-0.8315, 0.5556, -1.0), (-0.8315, 0.5556, 1.0), (-0.7071, 0.7071, -1.0), (-0.7071, 0.7071, 1.0), (-0.5556, 0.8315, -1.0), (-0.5556, 0.8315, 1.0), (-0.3827, 0.9239, -1.0), (-0.3827, 0.9239, 1.0), (-0.1951, 0.9808, -1.0), (-0.1951, 0.9808, 1.0), (-0.6956, 0.2881, -1.0), (-0.626, 0.4183, -1.0), (0.2881, 0.6956, -1.0), (0.1469, 0.7385, -1.0), (-0.7385, 0.1469, -1.0), (0.5324, 0.5324, -1.0), (0.4183, -0.626, -1.0), (0.2881, -0.6956, -1.0), (0.626, 0.4183, -1.0), (0.1469, -0.7385, -1.0), (-0.2881, -0.6956, -1.0), (-0.7529, 7.27e-07, -1.0), (-0.2881, 0.6956, -1.0), (-0.4183, -0.626, -1.0), (0.7385, -0.1469, -1.0), (0.5324, -0.5324, -1.0), (0.6956, -0.2881, -1.0), (0.7529, 5.685e-08, -1.0), (-0.5324, 0.5324, -1.0), (-0.4183, 0.626, -1.0), (-2.453e-07, -0.7529, -1.0), (0.0, 0.7529, -1.0), (0.7385, 0.1469, -1.0), (0.4183, 0.626, -1.0), (0.6956, 0.2881, -1.0), (-0.6956, -0.2881, -1.0), (-0.626, -0.4183, -1.0), (-0.7385, -0.1469, -1.0), (-0.5324, -0.5324, -1.0), (-0.1469, -0.7385, -1.0), (0.626, -0.4183, -1.0), (-0.1469, 0.7385, -1.0)], [], [(1, 2, 3, 4, 5, 6, 7, 8, 9, 10, 11, 12, 13, 14, 15, 16, 17, 18, 19, 20, 21, 22, 23, 24, 25, 26, 27, 28, 29, 30, 31, 0), (32, 33, 35, 34), (34, 35, 37, 36), (36, 37, 39, 38), (38, 39, 41, 40), (40, 41, 43, 42), (42, 43, 45, 44), (44, 45, 47, 46), (46, 47, 49, 48), (48, 49, 51, 50), (50, 51, 53, 52), (52, 53, 55, 54), (54, 55, 57, 56), (56, 57, 59, 58), (58, 59, 61, 60), (60, 61, 63, 62), (62, 63, 65, 64), (64, 65, 67, 66), (66, 67, 69, 68), (68, 69, 71, 70), (70, 71, 73, 72), (72, 73, 75, 74), (74, 75, 77, 76), (76, 77, 79, 78), (78, 79, 81, 80), (80, 81, 83, 82), (82, 83, 85, 84), (84, 85, 87, 86), (86, 87, 89, 88), (88, 89, 91, 90), (90, 91, 93, 92), (35, 33, 95, 93, 91, 89, 87, 85, 83, 81, 79, 77, 75, 73, 71, 69, 67, 65, 63, 61, 59, 57, 55, 53, 51, 49, 47, 45, 43, 41, 39, 37), (92, 93, 95, 94), (94, 95, 33, 32), (32, 34, 36, 38, 40, 42, 44, 46, 48, 113, 118, 120, 104, 101, 119, 98, 99, 117, 127, 108, 115, 114, 97, 96, 100, 107, 80, 82, 84, 86, 88, 90, 92, 94), (110, 9, 8, 113), (111, 12, 11, 126), (126, 11, 10, 112), (100, 25, 24, 107), (118, 7, 6, 120), (113, 8, 7, 118), (104, 5, 4, 101), (117, 0, 31, 127), (125, 17, 16, 116), (97, 27, 26, 96), (116, 16, 15, 105), (127, 31, 30, 108), (101, 4, 3, 119), (109, 19, 18, 106), (119, 3, 2, 98), (102, 13, 12, 111), (115, 29, 28, 114), (96, 26, 25, 100), (103, 14, 13, 102), (124, 20, 19, 109), (121, 22, 21, 122), (99, 1, 0, 117), (120, 6, 5, 104), (107, 24, 23, 123), (112, 10, 9, 110), (106, 18, 17, 125), (108, 30, 29, 115), (98, 2, 1, 99), (105, 15, 14, 103), (123, 23, 22, 121), (114, 28, 27, 97), (122, 21, 20, 124), (80, 107, 123, 121, 122, 124, 109, 106, 125, 116, 105, 103, 102, 111, 126, 112, 110, 113, 48, 50, 52, 54, 56, 58, 60, 62, 64, 66, 68, 70, 72, 74, 76, 78)])
_uv = me_cylinder_003.uv_layers.new(name='UVMap')
_uv.uv.foreach_set('vector', [0.2968, 0.4854, 0.3418, 0.4717, 0.3833, 0.4496, 0.4197, 0.4197, 0.4496, 0.3833, 0.4717, 0.3418, 0.4854, 0.2968, 0.49, 0.25, 0.4854, 0.2032, 0.4717, 0.1582, 0.4496, 0.1167, 0.4197, 0.08029, 0.3833, 0.05045, 0.3418, 0.02827, 0.2968, 0.01461, 0.25, 0.01, 0.2032, 0.01461, 0.1582, 0.02827, 0.1167, 0.05045, 0.08029, 0.08029, 0.05045, 0.1167, 0.02827, 0.1582, 0.01461, 0.2032, 0.01, 0.25, 0.01461, 0.2968, 0.02827, 0.3418, 0.05045, 0.3833, 0.08029, 0.4197, 0.1167, 0.4496, 0.1582, 0.4717, 0.2032, 0.4854, 0.25, 0.49, 1.0, 0.5, 1.0, 1.0, 0.9688, 1.0, 0.9688, 0.5, 0.9688, 0.5, 0.9688, 1.0, 0.9375, 1.0, 0.9375, 0.5, 0.9375, 0.5, 0.9375, 1.0, 0.9062, 1.0, 0.9062, 0.5, 0.9062, 0.5, 0.9062, 1.0, 0.875, 1.0, 0.875, 0.5, 0.875, 0.5, 0.875, 1.0, 0.8438, 1.0, 0.8438, 0.5, 0.8438, 0.5, 0.8438, 1.0, 0.8125, 1.0, 0.8125, 0.5, 0.8125, 0.5, 0.8125, 1.0, 0.7812, 1.0, 0.7812, 0.5, 0.7812, 0.5, 0.7812, 1.0, 0.75, 1.0, 0.75, 0.5, 0.75, 0.5, 0.75, 1.0, 0.7188, 1.0, 0.7188, 0.5, 0.7188, 0.5, 0.7188, 1.0, 0.6875, 1.0, 0.6875, 0.5, 0.6875, 0.5, 0.6875, 1.0, 0.6562, 1.0, 0.6562, 0.5, 0.6562, 0.5, 0.6562, 1.0, 0.625, 1.0, 0.625, 0.5, 0.625, 0.5, 0.625, 1.0, 0.5938, 1.0, 0.5938, 0.5, 0.5938, 0.5, 0.5938, 1.0, 0.5625, 1.0, 0.5625, 0.5, 0.5625, 0.5, 0.5625, 1.0, 0.5312, 1.0, 0.5312, 0.5, 0.5312, 0.5, 0.5312, 1.0, 0.5, 1.0, 0.5, 0.5, 0.5, 0.5, 0.5, 1.0, 0.4688, 1.0, 0.4688, 0.5, 0.4688, 0.5, 0.4688, 1.0, 0.4375, 1.0, 0.4375, 0.5, 0.4375, 0.5, 0.4375, 1.0, 0.4062, 1.0, 0.4062, 0.5, 0.4062, 0.5, 0.4062, 1.0, 0.375, 1.0, 0.375, 0.5, 0.375, 0.5, 0.375, 1.0, 0.3438, 1.0, 0.3438, 0.5, 0.3438, 0.5, 0.3438, 1.0, 0.3125, 1.0, 0.3125, 0.5, 0.3125, 0.5, 0.3125, 1.0, 0.2812, 1.0, 0.2812, 0.5, 0.2812, 0.5, 0.2812, 1.0, 0.25, 1.0, 0.25, 0.5, 0.25, 0.5, 0.25, 1.0, 0.2188, 1.0, 0.2188, 0.5, 0.2188, 0.5, 0.2188, 1.0, 0.1875, 1.0, 0.1875, 0.5, 0.1875, 0.5, 0.1875, 1.0, 0.1562, 1.0, 0.1562, 0.5, 0.1562, 0.5, 0.1562, 1.0, 0.125, 1.0, 0.125, 0.5, 0.125, 0.5, 0.125, 1.0, 0.09375, 1.0, 0.09375, 0.5, 0.09375, 0.5, 0.09375, 1.0, 0.0625, 1.0, 0.0625, 0.5, 0.2968, 0.4854, 0.25, 0.49, 0.2032, 0.4854, 0.1582, 0.4717, 0.1167, 0.4496, 0.08029, 0.4197, 0.05045, 0.3833, 0.02827, 0.3418, 0.01461, 0.2968, 0.01, 0.25, 0.01461, 0.2032, 0.02827, 0.1582, 0.05045, 0.1167, 0.08029, 0.08029, 0.1167, 0.05045, 0.1582, 0.02827, 0.2032, 0.01461, 0.25, 0.01, 0.2968, 0.01461, 0.3418, 0.02827, 0.3833, 0.05045, 0.4197, 0.08029, 0.4496, 0.1167, 0.4717, 0.1582, 0.4854, 0.2032, 0.49, 0.25, 0.4854, 0.2968, 0.4717, 0.3418, 0.4496, 0.3833, 0.4197, 0.4197, 0.3833, 0.4496, 0.3418, 0.4717, 0.0625, 0.5, 0.0625, 1.0, 0.03125, 1.0, 0.03125, 0.5, 0.03125, 0.5, 0.03125, 1.0, 0.0, 1.0, 0.0, 0.5, 0.75, 0.49, 0.7968, 0.4854, 0.8418, 0.4717, 0.8833, 0.4496, 0.9197, 0.4197, 0.9496, 0.3833, 0.9717, 0.3418, 0.9854, 0.2968, 0.99, 0.25, 0.9307, 0.25, 0.9272, 0.2853, 0.917, 0.3192, 0.9003, 0.3504, 0.8778, 0.3778, 0.8504, 0.4003, 0.8192, 0.417, 0.7853, 0.4272, 0.75, 0.4307, 0.7147, 0.4272, 0.6808, 0.417, 0.6496, 0.4003, 0.6222, 0.3778, 0.5997, 0.3504, 0.583, 0.3192, 0.5728, 0.2853, 0.5693, 0.25, 0.51, 0.25, 0.5146, 0.2968, 0.5283, 0.3418, 0.5504, 0.3833, 0.5803, 0.4197, 0.6167, 0.4496, 0.6582, 0.4717, 0.7032, 0.4854, 0.7188, 0.5979, 0.7188, 1.0, 0.75, 1.0, 0.75, 0.5979, 0.625, 0.5979, 0.625, 1.0, 0.6562, 1.0, 0.6562, 0.5979, 0.6562, 0.5979, 0.6562, 1.0, 0.6875, 1.0, 0.6875, 0.5979, 0.2188, 0.5979, 0.2188, 1.0, 0.25, 1.0, 0.25, 0.5979, 0.7812, 0.5979, 0.7812, 1.0, 0.8125, 1.0, 0.8125, 0.5979, 0.75, 0.5979, 0.75, 1.0, 0.7812, 1.0, 0.7812, 0.5979, 0.8438, 0.5979, 0.8438, 1.0, 0.875, 1.0, 0.875, 0.5979, 0.0, 0.5979, 0.0, 1.0, 0.03125, 1.0, 0.03125, 0.5979, 0.4688, 0.5979, 0.4688, 1.0, 0.5, 1.0, 0.5, 0.5979, 0.1562, 0.5979, 0.1562, 1.0, 0.1875, 1.0, 0.1875, 0.5979, 0.5, 0.5979, 0.5, 1.0, 0.5312, 1.0, 0.5312, 0.5979, 0.03125, 0.5979, 0.03125, 1.0, 0.0625, 1.0, 0.0625, 0.5979, 0.875, 0.5979, 0.875, 1.0, 0.9062, 1.0, 0.9062, 0.5979, 0.4062, 0.5979, 0.4062, 1.0, 0.4375, 1.0, 0.4375, 0.5979, 0.9062, 0.5979, 0.9062, 1.0, 0.9375, 1.0, 0.9375, 0.5979, 0.5938, 0.5979, 0.5938, 1.0, 0.625, 1.0, 0.625, 0.5979, 0.09375, 0.5979, 0.09375, 1.0, 0.125, 1.0, 0.125, 0.5979, 0.1875, 0.5979, 0.1875, 1.0, 0.2188, 1.0, 0.2188, 0.5979, 0.5625, 0.5979, 0.5625, 1.0, 0.5938, 1.0, 0.5938, 0.5979, 0.375, 0.5979, 0.375, 1.0, 0.4062, 1.0, 0.4062, 0.5979, 0.3125, 0.5979, 0.3125, 1.0, 0.3438, 1.0, 0.3438, 0.5979, 0.9688, 0.5979, 0.9688, 1.0, 1.0, 1.0, 1.0, 0.5979, 0.8125, 0.5979, 0.8125, 1.0, 0.8438, 1.0, 0.8438, 0.5979, 0.25, 0.5979, 0.25, 1.0, 0.2812, 1.0, 0.2812, 0.5979, 0.6875, 0.5979, 0.6875, 1.0, 0.7188, 1.0, 0.7188, 0.5979, 0.4375, 0.5979, 0.4375, 1.0, 0.4688, 1.0, 0.4688, 0.5979, 0.0625, 0.5979, 0.0625, 1.0, 0.09375, 1.0, 0.09375, 0.5979, 0.9375, 0.5979, 0.9375, 1.0, 0.9688, 1.0, 0.9688, 0.5979, 0.5312, 0.5979, 0.5312, 1.0, 0.5625, 1.0, 0.5625, 0.5979, 0.2812, 0.5979, 0.2812, 1.0, 0.3125, 1.0, 0.3125, 0.5979, 0.125, 0.5979, 0.125, 1.0, 0.1562, 1.0, 0.1562, 0.5979, 0.3438, 0.5979, 0.3438, 1.0, 0.375, 1.0, 0.375, 0.5979, 0.51, 0.25, 0.5693, 0.25, 0.5728, 0.2147, 0.583, 0.1808, 0.5997, 0.1496, 0.6222, 0.1222, 0.6496, 0.09975, 0.6808, 0.08305, 0.7147, 0.07277, 0.75, 0.06929, 0.7853, 0.07277, 0.8192, 0.08305, 0.8504, 0.09975, 0.8778, 0.1222, 0.9003, 0.1496, 0.917, 0.1808, 0.9272, 0.2147, 0.9307, 0.25, 0.99, 0.25, 0.9854, 0.2032, 0.9717, 0.1582, 0.9496, 0.1167, 0.9197, 0.08029, 0.8833, 0.05045, 0.8418, 0.02827, 0.7968, 0.01461, 0.75, 0.01, 0.7032, 0.01461, 0.6582, 0.02827, 0.6167, 0.05045, 0.5803, 0.08029, 0.5504, 0.1167, 0.5283, 0.1582, 0.5146, 0.2032])
me_cylinder_003.use_remesh_fix_poles = True
me_cylinder_003.use_remesh_preserve_attributes = False
me_cylinder_003.use_mirror_vertex_groups = False
me_cylinder_003.update()
me_cone_001 = bpy.data.meshes.new('Cone.001')
me_cone_001.from_pydata([(0.0, 1.0, -1.0), (0.1951, 0.9808, -1.0), (0.3827, 0.9239, -1.0), (0.5556, 0.8315, -1.0), (0.7071, 0.7071, -1.0), (0.8315, 0.5556, -1.0), (0.9239, 0.3827, -1.0), (0.9808, 0.1951, -1.0), (1.0, 7.55e-08, -1.0), (0.9808, -0.1951, -1.0), (0.9239, -0.3827, -1.0), (0.8315, -0.5556, -1.0), (0.7071, -0.7071, -1.0), (0.5556, -0.8315, -1.0), (0.3827, -0.9239, -1.0), (0.1951, -0.9808, -1.0), (-3.258e-07, -1.0, -1.0), (-0.1951, -0.9808, -1.0), (-0.3827, -0.9239, -1.0), (-0.5556, -0.8315, -1.0), (-0.7071, -0.7071, -1.0), (-0.8315, -0.5556, -1.0), (-0.9239, -0.3827, -1.0), (-0.9808, -0.1951, -1.0), (-1.0, 9.656e-07, -1.0), (-0.9808, 0.1951, -1.0), (-0.9239, 0.3827, -1.0), (-0.8315, 0.5556, -1.0), (-0.7071, 0.7071, -1.0), (-0.5556, 0.8315, -1.0), (-0.3827, 0.9239, -1.0), (-0.1951, 0.9808, -1.0), (0.3425, 0.8269, -0.79), (0.4972, 0.7442, -0.79), (0.1746, 0.8778, -0.79), (0.0, 0.895, -0.79), (-0.1746, 0.8778, -0.79), (-0.895, 8.642e-07, -0.79), (0.7442, 0.4972, -0.79), (0.8269, 0.3425, -0.79), (0.8778, 0.1746, -0.79), (0.6329, 0.6329, -0.79), (-0.6329, 0.6329, -0.79), (-0.4972, 0.7442, -0.79), (-0.7442, 0.4972, -0.79), (-0.8778, 0.1746, -0.79), (-0.3425, 0.8269, -0.79), (-0.8269, 0.3425, -0.79), (0.1746, -0.8778, -0.79), (-2.916e-07, -0.895, -0.79), (0.3425, -0.8269, -0.79), (-0.8778, -0.1746, -0.79), (-0.4972, -0.7442, -0.79), (-0.6329, -0.6329, -0.79), (0.4972, -0.7442, -0.79), (-0.1746, -0.8778, -0.79), (-0.8269, -0.3425, -0.79), (-0.3425, -0.8269, -0.79), (-0.7442, -0.4972, -0.79), (0.6329, -0.6329, -0.79), (0.895, 6.757e-08, -0.79), (0.8778, -0.1746, -0.79), (0.8269, -0.3425, -0.79), (0.7442, -0.4972, -0.79), (-0.6224, 0.2578, -1.0), (-0.6224, 0.2578, -0.79), (-0.5601, 0.3743, -1.0), (-0.5601, 0.3743, -0.79), (0.2578, 0.6224, -1.0), (0.2578, 0.6224, -0.79), (0.1314, 0.6607, -1.0), (0.1314, 0.6607, -0.79), (-0.6607, 0.1314, -1.0), (-0.6607, 0.1314, -0.79), (0.4764, 0.4764, -1.0), (0.4764, 0.4764, -0.79), (0.3743, -0.5601, -0.79), (0.3743, -0.5601, -1.0), (0.2578, -0.6224, -0.79), (0.2578, -0.6224, -1.0), (0.5601, 0.3743, -1.0), (0.5601, 0.3743, -0.79), (0.1314, -0.6607, -0.79), (0.1314, -0.6607, -1.0), (-0.2578, -0.6224, -0.79), (-0.2578, -0.6224, -1.0), (-0.6737, 6.505e-07, -1.0), (-0.6737, 6.505e-07, -0.79), (-0.2578, 0.6224, -1.0), (-0.2578, 0.6224, -0.79), (-0.3743, -0.5601, -0.79), (-0.3743, -0.5601, -1.0), (0.6607, -0.1314, -0.79), (0.6607, -0.1314, -1.0), (0.4764, -0.4764, -0.79), (0.4764, -0.4764, -1.0), (0.6224, -0.2578, -0.79), (0.6224, -0.2578, -1.0), (0.6737, 5.086e-08, -0.79), (0.6737, 5.086e-08, -1.0), (-0.4764, 0.4764, -1.0), (-0.4764, 0.4764, -0.79), (-0.3743, 0.5601, -1.0), (-0.3743, 0.5601, -0.79), (-2.195e-07, -0.6737, -0.79), (-2.195e-07, -0.6737, -1.0), (0.0, 0.6737, -1.0), (0.0, 0.6737, -0.79), (0.6607, 0.1314, -1.0), (0.6607, 0.1314, -0.79), (0.3743, 0.5601, -1.0), (0.3743, 0.5601, -0.79), (0.6224, 0.2578, -1.0), (0.6224, 0.2578, -0.79), (-0.6224, -0.2578, -0.79), (-0.6224, -0.2578, -1.0), (-0.5601, -0.3743, -0.79), (-0.5601, -0.3743, -1.0), (-0.6607, -0.1314, -1.0), (-0.6607, -0.1314, -0.79), (-0.4764, -0.4764, -0.79), (-0.4764, -0.4764, -1.0), (-0.1314, -0.6607, -0.79), (-0.1314, -0.6607, -1.0), (0.5601, -0.3743, -0.79), (0.5601, -0.3743, -1.0), (-0.1314, 0.6607, -1.0), (-0.1314, 0.6607, -0.79)], [], [(0, 35, 34, 1), (1, 34, 32, 2), (2, 32, 33, 3), (3, 33, 41, 4), (4, 41, 38, 5), (5, 38, 39, 6), (6, 39, 40, 7), (7, 40, 60, 8), (8, 60, 61, 9), (9, 61, 62, 10), (10, 62, 63, 11), (11, 63, 59, 12), (12, 59, 54, 13), (13, 54, 50, 14), (14, 50, 48, 15), (15, 48, 49, 16), (16, 49, 55, 17), (17, 55, 57, 18), (18, 57, 52, 19), (19, 52, 53, 20), (20, 53, 58, 21), (21, 58, 56, 22), (22, 56, 51, 23), (23, 51, 37, 24), (24, 37, 45, 25), (25, 45, 47, 26), (26, 47, 44, 27), (27, 44, 42, 28), (28, 42, 43, 29), (29, 43, 46, 30), (30, 46, 36, 31), (31, 36, 35, 0), (0, 1, 2, 3, 4, 5, 6, 7, 8, 99, 108, 112, 80, 74, 110, 68, 70, 106, 126, 88, 102, 100, 66, 64, 72, 86, 24, 25, 26, 27, 28, 29, 30, 31), (61, 60, 98, 92, 96, 124, 94, 76, 78, 82, 104, 122, 84, 90, 120, 116, 114, 119, 87, 37, 51, 56, 58, 53, 52, 57, 55, 49, 48, 50, 54, 59, 63, 62), (93, 92, 98, 99), (95, 94, 124, 125), (125, 124, 96, 97), (72, 73, 87, 86), (108, 109, 113, 112), (99, 98, 109, 108), (80, 81, 75, 74), (106, 107, 127, 126), (123, 122, 104, 105), (66, 67, 65, 64), (105, 104, 82, 83), (126, 127, 89, 88), (74, 75, 111, 110), (91, 90, 84, 85), (110, 111, 69, 68), (77, 76, 94, 95), (102, 103, 101, 100), (64, 65, 73, 72), (79, 78, 76, 77), (121, 120, 90, 91), (115, 114, 116, 117), (70, 71, 107, 106), (112, 113, 81, 80), (86, 87, 119, 118), (97, 96, 92, 93), (85, 84, 122, 123), (88, 89, 103, 102), (68, 69, 71, 70), (83, 82, 78, 79), (118, 119, 114, 115), (24, 86, 118, 115, 117, 121, 91, 85, 123, 105, 83, 79, 77, 95, 125, 97, 93, 99, 8, 9, 10, 11, 12, 13, 14, 15, 16, 17, 18, 19, 20, 21, 22, 23), (100, 101, 67, 66), (117, 116, 120, 121), (37, 87, 73, 65, 67, 101, 103, 89, 127, 107, 71, 69, 111, 75, 81, 113, 109, 98, 60, 40, 39, 38, 41, 33, 32, 34, 35, 36, 46, 43, 42, 44, 47, 45)])
_uv = me_cone_001.uv_layers.new(name='UVMap')
_uv.uv.foreach_set('vector', [0.25, 0.49, 0.25, 0.4648, 0.2919, 0.4607, 0.2968, 0.4854, 0.2968, 0.4854, 0.2919, 0.4607, 0.3322, 0.4484, 0.3418, 0.4717, 0.3418, 0.4717, 0.3322, 0.4484, 0.3693, 0.4286, 0.3833, 0.4496, 0.3833, 0.4496, 0.3693, 0.4286, 0.4019, 0.4019, 0.4197, 0.4197, 0.4197, 0.4197, 0.4019, 0.4019, 0.4286, 0.3693, 0.4496, 0.3833, 0.4496, 0.3833, 0.4286, 0.3693, 0.4484, 0.3322, 0.4717, 0.3418, 0.4717, 0.3418, 0.4484, 0.3322, 0.4607, 0.2919, 0.4854, 0.2968, 0.4854, 0.2968, 0.4607, 0.2919, 0.4648, 0.25, 0.49, 0.25, 0.49, 0.25, 0.4648, 0.25, 0.4607, 0.2081, 0.4854, 0.2032, 0.4854, 0.2032, 0.4607, 0.2081, 0.4484, 0.1678, 0.4717, 0.1582, 0.4717, 0.1582, 0.4484, 0.1678, 0.4286, 0.1307, 0.4496, 0.1167, 0.4496, 0.1167, 0.4286, 0.1307, 0.4019, 0.09811, 0.4197, 0.08029, 0.4197, 0.08029, 0.4019, 0.09811, 0.3693, 0.0714, 0.3833, 0.05045, 0.3833, 0.05045, 0.3693, 0.0714, 0.3322, 0.05155, 0.3418, 0.02827, 0.3418, 0.02827, 0.3322, 0.05155, 0.2919, 0.03933, 0.2968, 0.01461, 0.2968, 0.01461, 0.2919, 0.03933, 0.25, 0.0352, 0.25, 0.01, 0.25, 0.01, 0.25, 0.0352, 0.2081, 0.03933, 0.2032, 0.01461, 0.2032, 0.01461, 0.2081, 0.03933, 0.1678, 0.05155, 0.1582, 0.02827, 0.1582, 0.02827, 0.1678, 0.05155, 0.1307, 0.0714, 0.1167, 0.05045, 0.1167, 0.05045, 0.1307, 0.0714, 0.09811, 0.09811, 0.08029, 0.08029, 0.08029, 0.08029, 0.09811, 0.09811, 0.0714, 0.1307, 0.05045, 0.1167, 0.05045, 0.1167, 0.0714, 0.1307, 0.05155, 0.1678, 0.02827, 0.1582, 0.02827, 0.1582, 0.05155, 0.1678, 0.03933, 0.2081, 0.01461, 0.2032, 0.01461, 0.2032, 0.03933, 0.2081, 0.0352, 0.25, 0.01, 0.25, 0.01, 0.25, 0.0352, 0.25, 0.03933, 0.2919, 0.01461, 0.2968, 0.01461, 0.2968, 0.03933, 0.2919, 0.05155, 0.3322, 0.02827, 0.3418, 0.02827, 0.3418, 0.05155, 0.3322, 0.0714, 0.3693, 0.05045, 0.3833, 0.05045, 0.3833, 0.0714, 0.3693, 0.09811, 0.4019, 0.08029, 0.4197, 0.08029, 0.4197, 0.09811, 0.4019, 0.1307, 0.4286, 0.1167, 0.4496, 0.1167, 0.4496, 0.1307, 0.4286, 0.1678, 0.4484, 0.1582, 0.4717, 0.1582, 0.4717, 0.1678, 0.4484, 0.2081, 0.4607, 0.2032, 0.4854, 0.2032, 0.4854, 0.2081, 0.4607, 0.25, 0.4648, 0.25, 0.49, 0.75, 0.49, 0.7968, 0.4854, 0.8418, 0.4717, 0.8833, 0.4496, 0.9197, 0.4197, 0.9496, 0.3833, 0.9717, 0.3418, 0.9854, 0.2968, 0.99, 0.25, 0.9117, 0.25, 0.9086, 0.2815, 0.8994, 0.3119, 0.8844, 0.3398, 0.8643, 0.3643, 0.8398, 0.3844, 0.8119, 0.3994, 0.7815, 0.4086, 0.75, 0.4117, 0.7185, 0.4086, 0.6881, 0.3994, 0.6602, 0.3844, 0.6357, 0.3643, 0.6156, 0.3398, 0.6006, 0.3119, 0.5914, 0.2815, 0.5883, 0.25, 0.51, 0.25, 0.5146, 0.2968, 0.5283, 0.3418, 0.5504, 0.3833, 0.5803, 0.4197, 0.6167, 0.4496, 0.6582, 0.4717, 0.7032, 0.4854, 0.8791, 0.2216, 0.8817, 0.25, 0.8491, 0.25, 0.8472, 0.2286, 0.8416, 0.208, 0.8324, 0.189, 0.8201, 0.1724, 0.8051, 0.1588, 0.7879, 0.1486, 0.7693, 0.1424, 0.75, 0.1403, 0.7307, 0.1424, 0.7121, 0.1486, 0.6949, 0.1588, 0.6799, 0.1724, 0.6676, 0.189, 0.6584, 0.208, 0.6528, 0.2286, 0.6509, 0.25, 0.6183, 0.25, 0.6209, 0.2216, 0.6284, 0.1942, 0.6405, 0.169, 0.6569, 0.1469, 0.6769, 0.1288, 0.6996, 0.1153, 0.7243, 0.107, 0.75, 0.1042, 0.7757, 0.107, 0.8004, 0.1153, 0.8231, 0.1288, 0.8431, 0.1469, 0.8595, 0.169, 0.8716, 0.1942, 0.7188, 0.584, 0.7188, 0.5986, 0.75, 0.5986, 0.75, 0.584, 0.625, 0.584, 0.625, 0.5986, 0.6562, 0.5986, 0.6562, 0.584, 0.6562, 0.584, 0.6562, 0.5986, 0.6875, 0.5986, 0.6875, 0.584, 0.2188, 0.584, 0.2188, 0.5986, 0.25, 0.5986, 0.25, 0.584, 0.7812, 0.584, 0.7812, 0.5986, 0.8125, 0.5986, 0.8125, 0.584, 0.75, 0.584, 0.75, 0.5986, 0.7812, 0.5986, 0.7812, 0.584, 0.8438, 0.584, 0.8438, 0.5986, 0.875, 0.5986, 0.875, 0.584, 0.0, 0.584, 0.0, 0.5986, 0.03125, 0.5986, 0.03125, 0.584, 0.4688, 0.584, 0.4688, 0.5986, 0.5, 0.5986, 0.5, 0.584, 0.1562, 0.584, 0.1562, 0.5986, 0.1875, 0.5986, 0.1875, 0.584, 0.5, 0.584, 0.5, 0.5986, 0.5312, 0.5986, 0.5312, 0.584, 0.03125, 0.584, 0.03125, 0.5986, 0.0625, 0.5986, 0.0625, 0.584, 0.875, 0.584, 0.875, 0.5986, 0.9062, 0.5986, 0.9062, 0.584, 0.4062, 0.584, 0.4062, 0.5986, 0.4375, 0.5986, 0.4375, 0.584, 0.9062, 0.584, 0.9062, 0.5986, 0.9375, 0.5986, 0.9375, 0.584, 0.5938, 0.584, 0.5938, 0.5986, 0.625, 0.5986, 0.625, 0.584, 0.09375, 0.584, 0.09375, 0.5986, 0.125, 0.5986, 0.125, 0.584, 0.1875, 0.584, 0.1875, 0.5986, 0.2188, 0.5986, 0.2188, 0.584, 0.5625, 0.584, 0.5625, 0.5986, 0.5938, 0.5986, 0.5938, 0.584, 0.375, 0.584, 0.375, 0.5986, 0.4062, 0.5986, 0.4062, 0.584, 0.3125, 0.584, 0.3125, 0.5986, 0.3438, 0.5986, 0.3438, 0.584, 0.9688, 0.584, 0.9688, 0.5986, 1.0, 0.5986, 1.0, 0.584, 0.8125, 0.584, 0.8125, 0.5986, 0.8438, 0.5986, 0.8438, 0.584, 0.25, 0.584, 0.25, 0.5986, 0.2812, 0.5986, 0.2812, 0.584, 0.6875, 0.584, 0.6875, 0.5986, 0.7188, 0.5986, 0.7188, 0.584, 0.4375, 0.584, 0.4375, 0.5986, 0.4688, 0.5986, 0.4688, 0.584, 0.0625, 0.584, 0.0625, 0.5986, 0.09375, 0.5986, 0.09375, 0.584, 0.9375, 0.584, 0.9375, 0.5986, 0.9688, 0.5986, 0.9688, 0.584, 0.5312, 0.584, 0.5312, 0.5986, 0.5625, 0.5986, 0.5625, 0.584, 0.2812, 0.584, 0.2812, 0.5986, 0.3125, 0.5986, 0.3125, 0.584, 0.51, 0.25, 0.5883, 0.25, 0.5914, 0.2185, 0.6006, 0.1881, 0.6156, 0.1602, 0.6357, 0.1357, 0.6602, 0.1156, 0.6881, 0.1006, 0.7185, 0.09142, 0.75, 0.08832, 0.7815, 0.09142, 0.8119, 0.1006, 0.8398, 0.1156, 0.8643, 0.1357, 0.8844, 0.1602, 0.8994, 0.1881, 0.9086, 0.2185, 0.9117, 0.25, 0.99, 0.25, 0.9854, 0.2032, 0.9717, 0.1582, 0.9496, 0.1167, 0.9197, 0.08029, 0.8833, 0.05045, 0.8418, 0.02827, 0.7968, 0.01461, 0.75, 0.01, 0.7032, 0.01461, 0.6582, 0.02827, 0.6167, 0.05045, 0.5803, 0.08029, 0.5504, 0.1167, 0.5283, 0.1582, 0.5146, 0.2032, 0.125, 0.584, 0.125, 0.5986, 0.1562, 0.5986, 0.1562, 0.584, 0.3438, 0.584, 0.3438, 0.5986, 0.375, 0.5986, 0.375, 0.584, 0.6183, 0.25, 0.6509, 0.25, 0.6528, 0.2714, 0.6584, 0.292, 0.6676, 0.311, 0.6799, 0.3276, 0.6949, 0.3412, 0.7121, 0.3514, 0.7307, 0.3576, 0.75, 0.3597, 0.7693, 0.3576, 0.7879, 0.3514, 0.8051, 0.3412, 0.8201, 0.3276, 0.8324, 0.311, 0.8416, 0.292, 0.8472, 0.2714, 0.8491, 0.25, 0.8817, 0.25, 0.8791, 0.2784, 0.8716, 0.3058, 0.8595, 0.331, 0.8431, 0.3531, 0.8231, 0.3712, 0.8004, 0.3847, 0.7757, 0.393, 0.75, 0.3958, 0.7243, 0.393, 0.6996, 0.3847, 0.6769, 0.3712, 0.6569, 0.3531, 0.6405, 0.331, 0.6284, 0.3058, 0.6209, 0.2784])
me_cone_001.use_remesh_fix_poles = True
me_cone_001.use_remesh_preserve_attributes = False
me_cone_001.use_mirror_vertex_groups = False
me_cone_001.update()

# ---- objects
ob_empty = bpy.data.objects.new('Empty', None)
ob_cylinder = bpy.data.objects.new('Cylinder', me_cylinder)
ob_cylinder_001 = bpy.data.objects.new('Cylinder.001', me_cylinder_002)
ob_cone = bpy.data.objects.new('Cone', me_cone)
ob_cylinder_002 = bpy.data.objects.new('Cylinder.002', me_cylinder_003)
ob_cone_001 = bpy.data.objects.new('Cone.001', me_cone_001)

# ---- transforms, parenting, visibility, modifiers, constraints
ob_empty.location = (0.0, 0.0, 0.0)
ob_empty.rotation_euler = (0.0, 0.0, 1.571)
ob_empty.scale = (4.0, 4.0, 1.0)
ob_empty.empty_display_type = 'IMAGE'
ob_empty.empty_display_size = 5.0
ob_empty.show_axis = True
ob_empty.lineart.crease_threshold = 0.0
ob_cylinder.location = (0.0, 0.0, 0.9)
ob_cylinder.scale = (0.95, 0.95, 0.3)
ob_cylinder.lineart.crease_threshold = 0.0
ob_cylinder_001.location = (0.0, 0.0, 0.3)
ob_cylinder_001.scale = (1.225, 1.253, 0.3)
ob_cylinder_001.lineart.crease_threshold = 0.0
ob_cone.location = (0.0, 0.0, 10.4)
ob_cone.scale = (0.85, 0.85, 2.857)
ob_cone.lineart.crease_threshold = 0.0
ob_cylinder_002.location = (0.0, 0.0, 4.5)
ob_cylinder_002.scale = (0.85, 0.85, 3.1)
ob_cylinder_002.lineart.crease_threshold = 0.0
ob_cone_001.location = (0.0, 0.0, 2.2)
ob_cone_001.scale = (0.95, 0.95, 1.0)
ob_cone_001.lineart.crease_threshold = 0.0

# ---- collection membership
col_collection.objects.link(ob_empty)
col_collection.objects.link(ob_cylinder)
col_collection.objects.link(ob_cylinder_001)
col_collection.objects.link(ob_cone)
col_collection.objects.link(ob_cylinder_002)
col_collection.objects.link(ob_cone_001)

# ---- scene / render settings (as saved in the file)
scene.frame_start = 1; scene.frame_end = 250; scene.frame_set(1)
scene.render.engine = 'BLENDER_EEVEE_NEXT'
scene.cycles.use_denoising = False
scene.cycles.samples = 128
scene.cycles.sampling_pattern = 'TABULATED_SOBOL'
scene.cycles.use_adaptive_sampling = False
scene.cycles.use_light_tree = False
scene.view_settings.view_transform = 'Filmic'
scene.unit_settings.scale_length = 0.01
bpy.context.view_layer.update()

# ---- added for rendering (the .blend has no active camera and no usable light): camera, sun
cam_auto = bpy.data.cameras.new('AutoCamera')
cam_auto.lens = 50.0
cam_auto.sensor_width = 36.0
cam_auto.clip_end = 1000.0
ob_auto_camera = bpy.data.objects.new('AutoCamera', cam_auto)
scene.collection.objects.link(ob_auto_camera)
ob_auto_camera.location = (8.18765, -9.85331, 10.6215)
ob_auto_camera.rotation_euler = (1.09748, -7.21219e-08, 0.694738)
scene.camera = ob_auto_camera
light_auto_sun = bpy.data.lights.new('AutoSun', 'SUN')
light_auto_sun.energy = 3.0
light_auto_sun.angle = 0.0523599
ob_auto_sun = bpy.data.objects.new('AutoSun', light_auto_sun)
scene.collection.objects.link(ob_auto_sun)
ob_auto_sun.rotation_euler = (0.872665, 0.174533, 0.523599)
bpy.context.view_layer.update()
